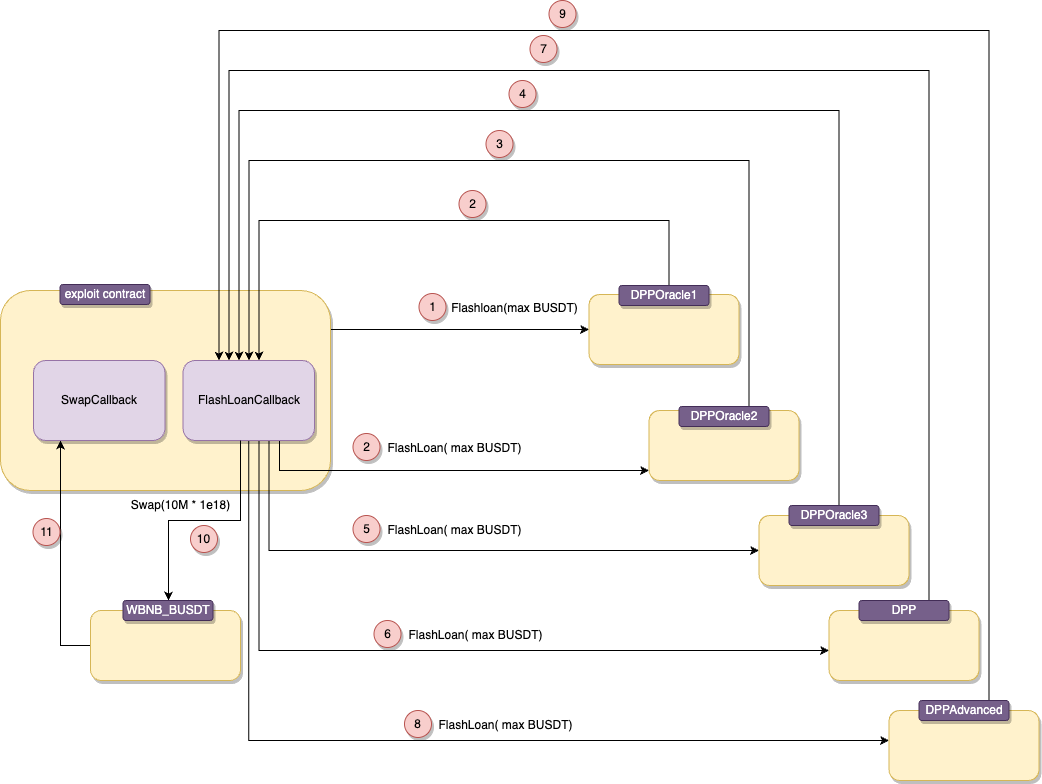

The diagram above was exported from draw.io. Its source (the exported page's mxGraphModel, read from the mxfile embedded in the PNG):
<mxGraphModel dx="1639" dy="867" grid="1" gridSize="10" guides="1" tooltips="1" connect="1" arrows="1" fold="1" page="1" pageScale="1" pageWidth="827" pageHeight="1169" math="0" shadow="0">
  <root>
    <mxCell id="0" />
    <mxCell id="1" parent="0" />
    <mxCell id="2" value="" style="rounded=1;whiteSpace=wrap;html=1;fillColor=#fff2cc;strokeColor=#d6b656;shadow=1;" vertex="1" parent="1">
      <mxGeometry x="1158.5" y="2070" width="150" height="70" as="geometry" />
    </mxCell>
    <mxCell id="3" value="" style="rounded=1;whiteSpace=wrap;html=1;fillColor=#fff2cc;strokeColor=#d6b656;shadow=1;" vertex="1" parent="1">
      <mxGeometry x="918.5" y="1754" width="150" height="70" as="geometry" />
    </mxCell>
    <mxCell id="4" style="edgeStyle=orthogonalEdgeStyle;rounded=0;orthogonalLoop=1;jettySize=auto;html=1;" edge="1" source="5" target="3" parent="1">
      <mxGeometry relative="1" as="geometry">
        <Array as="points">
          <mxPoint x="730" y="1789" />
          <mxPoint x="730" y="1789" />
        </Array>
      </mxGeometry>
    </mxCell>
    <mxCell id="5" value="" style="rounded=1;whiteSpace=wrap;html=1;fillColor=#fff2cc;strokeColor=#d6b656;shadow=1;" vertex="1" parent="1">
      <mxGeometry x="330" y="1750" width="330" height="200" as="geometry" />
    </mxCell>
    <mxCell id="6" value="exploit contract" style="rounded=1;whiteSpace=wrap;html=1;shadow=1;fillColor=#76608a;fontColor=#ffffff;strokeColor=#432D57;" vertex="1" parent="1">
      <mxGeometry x="389.5" y="1744" width="90" height="20" as="geometry" />
    </mxCell>
    <mxCell id="7" style="edgeStyle=orthogonalEdgeStyle;rounded=0;orthogonalLoop=1;jettySize=auto;html=1;exitX=0.5;exitY=0;exitDx=0;exitDy=0;" edge="1" source="10" target="18" parent="1">
      <mxGeometry relative="1" as="geometry">
        <mxPoint x="998.5" y="1735" as="sourcePoint" />
        <Array as="points">
          <mxPoint x="998.5" y="1745" />
          <mxPoint x="998.5" y="1680" />
          <mxPoint x="588.5" y="1680" />
        </Array>
      </mxGeometry>
    </mxCell>
    <mxCell id="8" style="edgeStyle=orthogonalEdgeStyle;rounded=0;orthogonalLoop=1;jettySize=auto;html=1;" edge="1" source="9" target="18" parent="1">
      <mxGeometry relative="1" as="geometry">
        <Array as="points">
          <mxPoint x="1078.5" y="1620" />
          <mxPoint x="578.5" y="1620" />
        </Array>
      </mxGeometry>
    </mxCell>
    <mxCell id="9" value="" style="rounded=1;whiteSpace=wrap;html=1;fillColor=#fff2cc;strokeColor=#d6b656;shadow=1;" vertex="1" parent="1">
      <mxGeometry x="978.5" y="1870" width="150" height="70" as="geometry" />
    </mxCell>
    <mxCell id="10" value="DPPOracle1" style="rounded=1;whiteSpace=wrap;html=1;shadow=1;fillColor=#76608a;fontColor=#ffffff;strokeColor=#432D57;" vertex="1" parent="1">
      <mxGeometry x="948.5" y="1745" width="90" height="20" as="geometry" />
    </mxCell>
    <mxCell id="11" value="DPPOracle2" style="rounded=1;whiteSpace=wrap;html=1;shadow=1;fillColor=#76608a;fontColor=#ffffff;strokeColor=#432D57;" vertex="1" parent="1">
      <mxGeometry x="1008.5" y="1866" width="90" height="20" as="geometry" />
    </mxCell>
    <mxCell id="12" value="Flashloan(max BUSDT)" style="text;html=1;align=center;verticalAlign=middle;resizable=0;points=[];autosize=1;strokeColor=none;fillColor=none;" vertex="1" parent="1">
      <mxGeometry x="768.5" y="1753" width="150" height="30" as="geometry" />
    </mxCell>
    <mxCell id="13" value="1" style="ellipse;whiteSpace=wrap;html=1;aspect=fixed;shadow=1;fillColor=#f8cecc;strokeColor=#b85450;" vertex="1" parent="1">
      <mxGeometry x="748.5" y="1753" width="27" height="27" as="geometry" />
    </mxCell>
    <mxCell id="14" style="edgeStyle=orthogonalEdgeStyle;rounded=0;orthogonalLoop=1;jettySize=auto;html=1;" edge="1" source="18" target="9" parent="1">
      <mxGeometry relative="1" as="geometry">
        <Array as="points">
          <mxPoint x="609" y="1930" />
        </Array>
      </mxGeometry>
    </mxCell>
    <mxCell id="15" style="edgeStyle=orthogonalEdgeStyle;rounded=0;orthogonalLoop=1;jettySize=auto;html=1;" edge="1" source="18" target="32" parent="1">
      <mxGeometry relative="1" as="geometry">
        <mxPoint x="1108.5" y="2060" as="targetPoint" />
        <Array as="points">
          <mxPoint x="598.5" y="2010" />
        </Array>
      </mxGeometry>
    </mxCell>
    <mxCell id="16" style="edgeStyle=orthogonalEdgeStyle;rounded=0;orthogonalLoop=1;jettySize=auto;html=1;" edge="1" source="18" target="2" parent="1">
      <mxGeometry relative="1" as="geometry">
        <mxPoint x="1208.5" y="2190" as="targetPoint" />
        <Array as="points">
          <mxPoint x="588.5" y="2110" />
        </Array>
      </mxGeometry>
    </mxCell>
    <mxCell id="17" style="edgeStyle=orthogonalEdgeStyle;rounded=0;orthogonalLoop=1;jettySize=auto;html=1;" edge="1" source="18" target="35" parent="1">
      <mxGeometry relative="1" as="geometry">
        <Array as="points">
          <mxPoint x="578.5" y="2200" />
        </Array>
      </mxGeometry>
    </mxCell>
    <mxCell id="18" value="FlashLoanCallback" style="rounded=1;whiteSpace=wrap;html=1;shadow=1;fillColor=#e1d5e7;strokeColor=#9673a6;" vertex="1" parent="1">
      <mxGeometry x="512.5" y="1820" width="131.5" height="80" as="geometry" />
    </mxCell>
    <mxCell id="19" value="2" style="ellipse;whiteSpace=wrap;html=1;aspect=fixed;shadow=1;fillColor=#f8cecc;strokeColor=#b85450;" vertex="1" parent="1">
      <mxGeometry x="788.5" y="1650" width="27" height="27" as="geometry" />
    </mxCell>
    <mxCell id="20" value="2" style="ellipse;whiteSpace=wrap;html=1;aspect=fixed;shadow=1;fillColor=#f8cecc;strokeColor=#b85450;" vertex="1" parent="1">
      <mxGeometry x="682.5" y="1893" width="27" height="27" as="geometry" />
    </mxCell>
    <mxCell id="21" value="FlashLoan( max BUSDT)" style="text;html=1;align=center;verticalAlign=middle;resizable=0;points=[];autosize=1;strokeColor=none;fillColor=none;" vertex="1" parent="1">
      <mxGeometry x="703.5" y="1893" width="160" height="30" as="geometry" />
    </mxCell>
    <mxCell id="22" value="3" style="ellipse;whiteSpace=wrap;html=1;aspect=fixed;shadow=1;fillColor=#f8cecc;strokeColor=#b85450;" vertex="1" parent="1">
      <mxGeometry x="815.5" y="1590" width="27" height="27" as="geometry" />
    </mxCell>
    <mxCell id="23" style="edgeStyle=orthogonalEdgeStyle;rounded=0;orthogonalLoop=1;jettySize=auto;html=1;" edge="1" source="32" target="18" parent="1">
      <mxGeometry relative="1" as="geometry">
        <mxPoint x="1188.5" y="1850" as="sourcePoint" />
        <Array as="points">
          <mxPoint x="1168.5" y="1570" />
          <mxPoint x="568.5" y="1570" />
        </Array>
      </mxGeometry>
    </mxCell>
    <mxCell id="24" value="4" style="ellipse;whiteSpace=wrap;html=1;aspect=fixed;shadow=1;fillColor=#f8cecc;strokeColor=#b85450;" vertex="1" parent="1">
      <mxGeometry x="838.5" y="1540" width="27" height="27" as="geometry" />
    </mxCell>
    <mxCell id="25" value="5" style="ellipse;whiteSpace=wrap;html=1;aspect=fixed;shadow=1;fillColor=#f8cecc;strokeColor=#b85450;" vertex="1" parent="1">
      <mxGeometry x="682.5" y="1975" width="27" height="27" as="geometry" />
    </mxCell>
    <mxCell id="26" value="FlashLoan( max BUSDT)" style="text;html=1;align=center;verticalAlign=middle;resizable=0;points=[];autosize=1;strokeColor=none;fillColor=none;" vertex="1" parent="1">
      <mxGeometry x="703.5" y="1975" width="160" height="30" as="geometry" />
    </mxCell>
    <mxCell id="27" style="edgeStyle=orthogonalEdgeStyle;rounded=0;orthogonalLoop=1;jettySize=auto;html=1;" edge="1" source="2" target="18" parent="1">
      <mxGeometry relative="1" as="geometry">
        <mxPoint x="1288.5" y="2140" as="sourcePoint" />
        <Array as="points">
          <mxPoint x="1258.5" y="1530" />
          <mxPoint x="558.5" y="1530" />
        </Array>
      </mxGeometry>
    </mxCell>
    <mxCell id="28" value="DPP" style="rounded=1;whiteSpace=wrap;html=1;shadow=1;fillColor=#76608a;fontColor=#ffffff;strokeColor=#432D57;" vertex="1" parent="1">
      <mxGeometry x="1188.5" y="2060" width="90" height="20" as="geometry" />
    </mxCell>
    <mxCell id="29" value="7" style="ellipse;whiteSpace=wrap;html=1;aspect=fixed;shadow=1;fillColor=#f8cecc;strokeColor=#b85450;" vertex="1" parent="1">
      <mxGeometry x="859.5" y="1495" width="27" height="27" as="geometry" />
    </mxCell>
    <mxCell id="30" value="6" style="ellipse;whiteSpace=wrap;html=1;aspect=fixed;shadow=1;fillColor=#f8cecc;strokeColor=#b85450;" vertex="1" parent="1">
      <mxGeometry x="703.5" y="2080" width="27" height="27" as="geometry" />
    </mxCell>
    <mxCell id="31" value="FlashLoan( max BUSDT)" style="text;html=1;align=center;verticalAlign=middle;resizable=0;points=[];autosize=1;strokeColor=none;fillColor=none;" vertex="1" parent="1">
      <mxGeometry x="724.5" y="2080" width="160" height="30" as="geometry" />
    </mxCell>
    <mxCell id="32" value="" style="rounded=1;whiteSpace=wrap;html=1;fillColor=#fff2cc;strokeColor=#d6b656;shadow=1;" vertex="1" parent="1">
      <mxGeometry x="1088.5" y="1975" width="150" height="70" as="geometry" />
    </mxCell>
    <mxCell id="33" value="DPPOracle3" style="rounded=1;whiteSpace=wrap;html=1;shadow=1;fillColor=#76608a;fontColor=#ffffff;strokeColor=#432D57;" vertex="1" parent="1">
      <mxGeometry x="1118.5" y="1965" width="90" height="20" as="geometry" />
    </mxCell>
    <mxCell id="34" style="edgeStyle=orthogonalEdgeStyle;rounded=0;orthogonalLoop=1;jettySize=auto;html=1;" edge="1" source="35" target="18" parent="1">
      <mxGeometry relative="1" as="geometry">
        <Array as="points">
          <mxPoint x="1318.5" y="1490" />
          <mxPoint x="548.5" y="1490" />
        </Array>
      </mxGeometry>
    </mxCell>
    <mxCell id="35" value="" style="rounded=1;whiteSpace=wrap;html=1;fillColor=#fff2cc;strokeColor=#d6b656;shadow=1;" vertex="1" parent="1">
      <mxGeometry x="1218.5" y="2170" width="150" height="70" as="geometry" />
    </mxCell>
    <mxCell id="36" value="DPPAdvanced" style="rounded=1;whiteSpace=wrap;html=1;shadow=1;fillColor=#76608a;fontColor=#ffffff;strokeColor=#432D57;" vertex="1" parent="1">
      <mxGeometry x="1248.5" y="2160" width="90" height="20" as="geometry" />
    </mxCell>
    <mxCell id="37" value="8" style="ellipse;whiteSpace=wrap;html=1;aspect=fixed;shadow=1;fillColor=#f8cecc;strokeColor=#b85450;" vertex="1" parent="1">
      <mxGeometry x="734" y="2170" width="27" height="27" as="geometry" />
    </mxCell>
    <mxCell id="38" value="FlashLoan( max BUSDT)" style="text;html=1;align=center;verticalAlign=middle;resizable=0;points=[];autosize=1;strokeColor=none;fillColor=none;" vertex="1" parent="1">
      <mxGeometry x="755" y="2170" width="160" height="30" as="geometry" />
    </mxCell>
    <mxCell id="39" style="edgeStyle=orthogonalEdgeStyle;rounded=0;orthogonalLoop=1;jettySize=auto;html=1;" edge="1" source="40" target="46" parent="1">
      <mxGeometry relative="1" as="geometry">
        <Array as="points">
          <mxPoint x="390" y="2105" />
        </Array>
      </mxGeometry>
    </mxCell>
    <mxCell id="40" value="" style="rounded=1;whiteSpace=wrap;html=1;fillColor=#fff2cc;strokeColor=#d6b656;shadow=1;" vertex="1" parent="1">
      <mxGeometry x="420" y="2070" width="150" height="70" as="geometry" />
    </mxCell>
    <mxCell id="41" value="Swap(10M * 1e18)" style="text;html=1;align=center;verticalAlign=middle;resizable=0;points=[];autosize=1;strokeColor=none;fillColor=none;" vertex="1" parent="1">
      <mxGeometry x="450" y="1950" width="120" height="30" as="geometry" />
    </mxCell>
    <mxCell id="42" value="10" style="ellipse;whiteSpace=wrap;html=1;aspect=fixed;shadow=1;fillColor=#f8cecc;strokeColor=#b85450;" vertex="1" parent="1">
      <mxGeometry x="520" y="1985" width="27" height="27" as="geometry" />
    </mxCell>
    <mxCell id="43" value="9" style="ellipse;whiteSpace=wrap;html=1;aspect=fixed;shadow=1;fillColor=#f8cecc;strokeColor=#b85450;" vertex="1" parent="1">
      <mxGeometry x="878.5" y="1460" width="27" height="27" as="geometry" />
    </mxCell>
    <mxCell id="44" value="" style="edgeStyle=orthogonalEdgeStyle;rounded=0;orthogonalLoop=1;jettySize=auto;html=1;" edge="1" source="18" target="45" parent="1">
      <mxGeometry relative="1" as="geometry">
        <mxPoint x="550" y="1900" as="sourcePoint" />
        <mxPoint x="500" y="2070" as="targetPoint" />
        <Array as="points">
          <mxPoint x="570" y="1980" />
          <mxPoint x="498" y="1980" />
        </Array>
      </mxGeometry>
    </mxCell>
    <mxCell id="45" value="WBNB_BUSDT" style="rounded=1;whiteSpace=wrap;html=1;shadow=1;fillColor=#76608a;fontColor=#ffffff;strokeColor=#432D57;" vertex="1" parent="1">
      <mxGeometry x="452.5" y="2060" width="90" height="20" as="geometry" />
    </mxCell>
    <mxCell id="46" value="SwapCallback" style="rounded=1;whiteSpace=wrap;html=1;shadow=1;fillColor=#e1d5e7;strokeColor=#9673a6;" vertex="1" parent="1">
      <mxGeometry x="363" y="1820" width="131.5" height="80" as="geometry" />
    </mxCell>
    <mxCell id="47" value="11" style="ellipse;whiteSpace=wrap;html=1;aspect=fixed;shadow=1;fillColor=#f8cecc;strokeColor=#b85450;" vertex="1" parent="1">
      <mxGeometry x="362.5" y="1978" width="27" height="27" as="geometry" />
    </mxCell>
  </root>
</mxGraphModel>